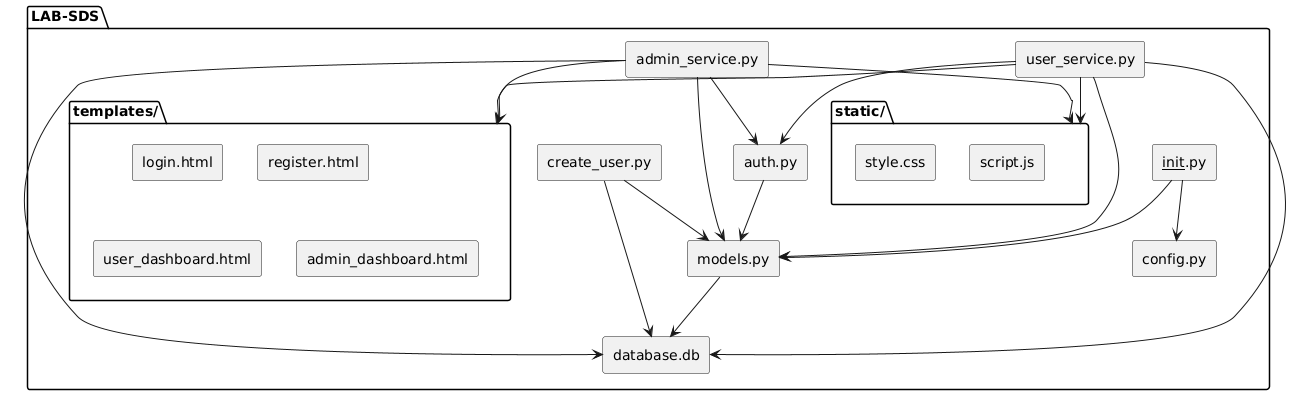

The diagram above was rendered by PlantUML. Its source (embedded in the PNG):
@startuml
skinparam componentStyle rectangle

package "LAB-SDS" {
    
    [user_service.py] --> [models.py]
    [user_service.py] --> [auth.py]
    [user_service.py] --> [templates/]
    [user_service.py] --> [static/]
    [user_service.py] --> [database.db]

    [admin_service.py] --> [models.py]
    [admin_service.py] --> [auth.py]
    [admin_service.py] --> [templates/]
    [admin_service.py] --> [static/]
    [admin_service.py] --> [database.db]

    [models.py] --> [database.db]
    [auth.py] --> [models.py]

    package "templates/" {
        [login.html]
        [register.html]
        [user_dashboard.html]
        [admin_dashboard.html]
    }

    package "static/" {
        [style.css]
        [script.js]
    }

    [create_user.py] --> [models.py]
    [create_user.py] --> [database.db]

    [__init__.py] --> [config.py]
    [__init__.py] --> [models.py]
}
@enduml